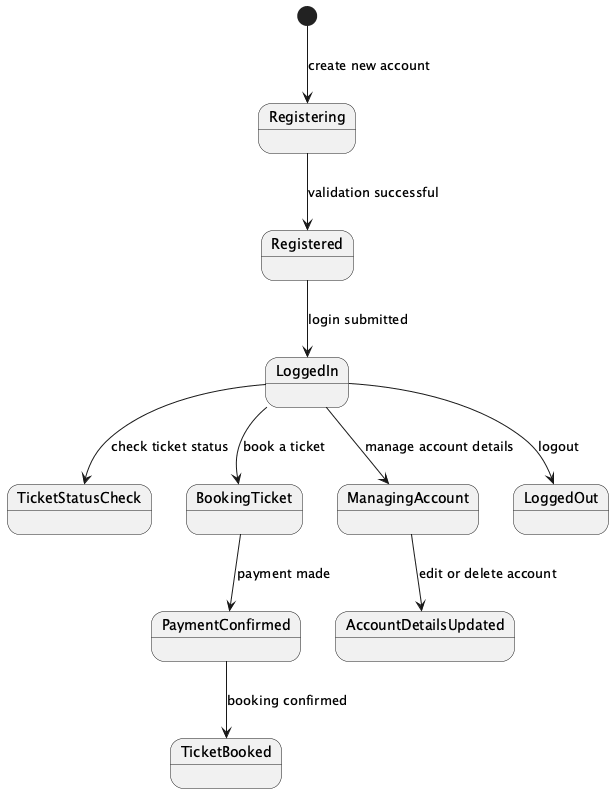

The diagram above was rendered by PlantUML. Its source (embedded in the PNG):
@startuml
[*] --> Registering : create new account
Registering --> Registered : validation successful
Registered --> LoggedIn : login submitted
LoggedIn --> TicketStatusCheck : check ticket status
LoggedIn --> BookingTicket : book a ticket
BookingTicket --> PaymentConfirmed : payment made
PaymentConfirmed --> TicketBooked : booking confirmed
LoggedIn --> ManagingAccount : manage account details
ManagingAccount --> AccountDetailsUpdated : edit or delete account
LoggedIn --> LoggedOut : logout
@enduml